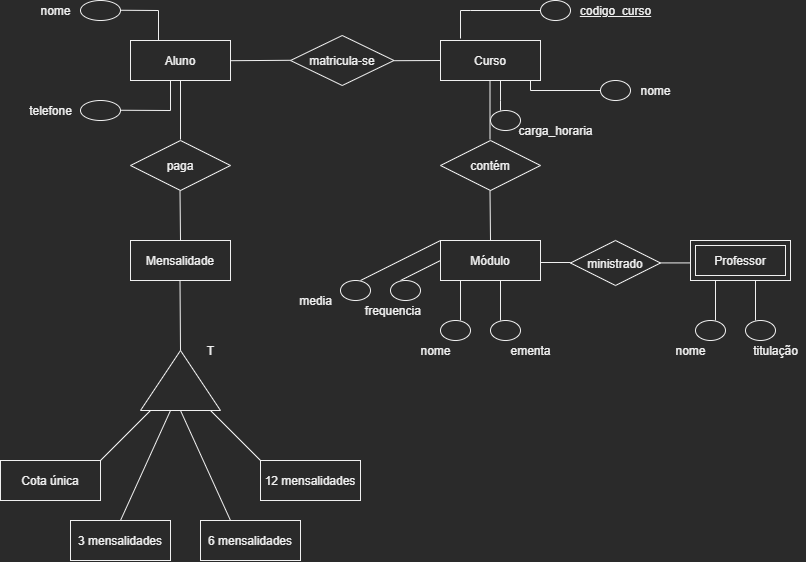

The diagram above was exported from draw.io. Its source (the exported page's mxGraphModel, read from the mxfile embedded in the PNG):
<mxGraphModel dx="2893" dy="1437" grid="1" gridSize="10" guides="1" tooltips="1" connect="1" arrows="1" fold="1" page="1" pageScale="1" pageWidth="827" pageHeight="1169" math="0" shadow="0">
  <root>
    <mxCell id="0" />
    <mxCell id="1" parent="0" />
    <mxCell id="VR9xPnNV29q4qNgD8kL0-1" value="Aluno" style="whiteSpace=wrap;html=1;align=center;hachureGap=4;pointerEvents=0;" vertex="1" parent="1">
      <mxGeometry x="150" y="80" width="100" height="40" as="geometry" />
    </mxCell>
    <mxCell id="VR9xPnNV29q4qNgD8kL0-2" value="Curso" style="whiteSpace=wrap;html=1;align=center;hachureGap=4;pointerEvents=0;" vertex="1" parent="1">
      <mxGeometry x="460" y="80" width="100" height="40" as="geometry" />
    </mxCell>
    <mxCell id="VR9xPnNV29q4qNgD8kL0-3" value="Mensalidade" style="whiteSpace=wrap;html=1;align=center;hachureGap=4;pointerEvents=0;" vertex="1" parent="1">
      <mxGeometry x="150" y="280" width="100" height="40" as="geometry" />
    </mxCell>
    <mxCell id="VR9xPnNV29q4qNgD8kL0-4" value="Módulo" style="whiteSpace=wrap;html=1;align=center;hachureGap=4;pointerEvents=0;" vertex="1" parent="1">
      <mxGeometry x="460" y="280" width="100" height="40" as="geometry" />
    </mxCell>
    <mxCell id="VR9xPnNV29q4qNgD8kL0-5" value="Professor" style="shape=ext;margin=3;double=1;whiteSpace=wrap;html=1;align=center;hachureGap=4;pointerEvents=0;" vertex="1" parent="1">
      <mxGeometry x="710" y="280" width="100" height="40" as="geometry" />
    </mxCell>
    <mxCell id="VR9xPnNV29q4qNgD8kL0-6" value="matricula-se" style="shape=rhombus;perimeter=rhombusPerimeter;whiteSpace=wrap;html=1;align=center;hachureGap=4;pointerEvents=0;" vertex="1" parent="1">
      <mxGeometry x="310" y="75" width="103.5" height="50" as="geometry" />
    </mxCell>
    <mxCell id="VR9xPnNV29q4qNgD8kL0-7" value="paga" style="shape=rhombus;perimeter=rhombusPerimeter;whiteSpace=wrap;html=1;align=center;hachureGap=4;pointerEvents=0;" vertex="1" parent="1">
      <mxGeometry x="150" y="180" width="100" height="50" as="geometry" />
    </mxCell>
    <mxCell id="VR9xPnNV29q4qNgD8kL0-9" value="contém" style="shape=rhombus;perimeter=rhombusPerimeter;whiteSpace=wrap;html=1;align=center;hachureGap=4;pointerEvents=0;" vertex="1" parent="1">
      <mxGeometry x="460" y="180" width="100" height="50" as="geometry" />
    </mxCell>
    <mxCell id="VR9xPnNV29q4qNgD8kL0-10" value="ministrado" style="shape=rhombus;perimeter=rhombusPerimeter;whiteSpace=wrap;html=1;align=center;hachureGap=4;pointerEvents=0;" vertex="1" parent="1">
      <mxGeometry x="590" y="280" width="90" height="45" as="geometry" />
    </mxCell>
    <mxCell id="VR9xPnNV29q4qNgD8kL0-11" value="" style="endArrow=none;html=1;rounded=0;startSize=14;endSize=14;sourcePerimeterSpacing=8;targetPerimeterSpacing=8;entryX=0.5;entryY=1;entryDx=0;entryDy=0;" edge="1" parent="1" target="VR9xPnNV29q4qNgD8kL0-1">
      <mxGeometry relative="1" as="geometry">
        <mxPoint x="200" y="179" as="sourcePoint" />
        <mxPoint x="360" y="179" as="targetPoint" />
      </mxGeometry>
    </mxCell>
    <mxCell id="VR9xPnNV29q4qNgD8kL0-12" value="" style="endArrow=none;html=1;rounded=0;startSize=14;endSize=14;sourcePerimeterSpacing=8;targetPerimeterSpacing=8;entryX=0.5;entryY=1;entryDx=0;entryDy=0;" edge="1" parent="1">
      <mxGeometry relative="1" as="geometry">
        <mxPoint x="200" y="280" as="sourcePoint" />
        <mxPoint x="199.5" y="230" as="targetPoint" />
      </mxGeometry>
    </mxCell>
    <mxCell id="VR9xPnNV29q4qNgD8kL0-13" value="" style="triangle;whiteSpace=wrap;html=1;hachureGap=4;pointerEvents=0;direction=north;" vertex="1" parent="1">
      <mxGeometry x="160" y="390" width="80" height="60" as="geometry" />
    </mxCell>
    <mxCell id="VR9xPnNV29q4qNgD8kL0-14" value="" style="endArrow=none;html=1;rounded=0;startSize=14;endSize=14;sourcePerimeterSpacing=8;targetPerimeterSpacing=8;entryX=0.5;entryY=1;entryDx=0;entryDy=0;exitX=1;exitY=0.5;exitDx=0;exitDy=0;" edge="1" parent="1" source="VR9xPnNV29q4qNgD8kL0-13">
      <mxGeometry relative="1" as="geometry">
        <mxPoint x="200" y="370" as="sourcePoint" />
        <mxPoint x="199.5" y="320" as="targetPoint" />
      </mxGeometry>
    </mxCell>
    <mxCell id="VR9xPnNV29q4qNgD8kL0-16" value="" style="endArrow=none;html=1;startSize=14;endSize=14;sourcePerimeterSpacing=8;targetPerimeterSpacing=8;" edge="1" parent="1">
      <mxGeometry width="50" height="50" relative="1" as="geometry">
        <mxPoint x="120" y="500" as="sourcePoint" />
        <mxPoint x="170" y="450" as="targetPoint" />
      </mxGeometry>
    </mxCell>
    <mxCell id="VR9xPnNV29q4qNgD8kL0-17" value="" style="endArrow=none;html=1;startSize=14;endSize=14;sourcePerimeterSpacing=8;targetPerimeterSpacing=8;" edge="1" parent="1">
      <mxGeometry width="50" height="50" relative="1" as="geometry">
        <mxPoint x="230" y="450" as="sourcePoint" />
        <mxPoint x="280" y="500" as="targetPoint" />
      </mxGeometry>
    </mxCell>
    <mxCell id="VR9xPnNV29q4qNgD8kL0-18" value="" style="endArrow=none;html=1;startSize=14;endSize=14;sourcePerimeterSpacing=8;targetPerimeterSpacing=8;" edge="1" parent="1">
      <mxGeometry width="50" height="50" relative="1" as="geometry">
        <mxPoint x="140" y="560" as="sourcePoint" />
        <mxPoint x="190" y="450" as="targetPoint" />
      </mxGeometry>
    </mxCell>
    <mxCell id="VR9xPnNV29q4qNgD8kL0-20" value="" style="endArrow=none;html=1;startSize=14;endSize=14;sourcePerimeterSpacing=8;targetPerimeterSpacing=8;" edge="1" parent="1">
      <mxGeometry width="50" height="50" relative="1" as="geometry">
        <mxPoint x="250" y="560" as="sourcePoint" />
        <mxPoint x="200" y="450" as="targetPoint" />
      </mxGeometry>
    </mxCell>
    <mxCell id="VR9xPnNV29q4qNgD8kL0-21" value="Cota única" style="whiteSpace=wrap;html=1;align=center;hachureGap=4;pointerEvents=0;" vertex="1" parent="1">
      <mxGeometry x="20" y="500" width="100" height="40" as="geometry" />
    </mxCell>
    <mxCell id="VR9xPnNV29q4qNgD8kL0-22" value="T" style="text;html=1;align=center;verticalAlign=middle;resizable=0;points=[];autosize=1;strokeColor=none;fillColor=none;" vertex="1" parent="1">
      <mxGeometry x="220" y="380" width="20" height="20" as="geometry" />
    </mxCell>
    <mxCell id="VR9xPnNV29q4qNgD8kL0-23" value="3 mensalidades" style="whiteSpace=wrap;html=1;align=center;hachureGap=4;pointerEvents=0;" vertex="1" parent="1">
      <mxGeometry x="90" y="560" width="100" height="40" as="geometry" />
    </mxCell>
    <mxCell id="VR9xPnNV29q4qNgD8kL0-24" value="6 mensalidades" style="whiteSpace=wrap;html=1;align=center;hachureGap=4;pointerEvents=0;" vertex="1" parent="1">
      <mxGeometry x="220" y="560" width="100" height="40" as="geometry" />
    </mxCell>
    <mxCell id="VR9xPnNV29q4qNgD8kL0-25" value="12 mensalidades" style="whiteSpace=wrap;html=1;align=center;hachureGap=4;pointerEvents=0;" vertex="1" parent="1">
      <mxGeometry x="280" y="500" width="100" height="40" as="geometry" />
    </mxCell>
    <mxCell id="VR9xPnNV29q4qNgD8kL0-26" value="" style="endArrow=none;html=1;rounded=0;startSize=14;endSize=14;sourcePerimeterSpacing=8;targetPerimeterSpacing=8;entryX=0.5;entryY=1;entryDx=0;entryDy=0;" edge="1" parent="1">
      <mxGeometry relative="1" as="geometry">
        <mxPoint x="509.5" y="179" as="sourcePoint" />
        <mxPoint x="509.5" y="120" as="targetPoint" />
      </mxGeometry>
    </mxCell>
    <mxCell id="VR9xPnNV29q4qNgD8kL0-27" value="" style="endArrow=none;html=1;rounded=0;startSize=14;endSize=14;sourcePerimeterSpacing=8;targetPerimeterSpacing=8;entryX=0.5;entryY=1;entryDx=0;entryDy=0;" edge="1" parent="1">
      <mxGeometry relative="1" as="geometry">
        <mxPoint x="510" y="280" as="sourcePoint" />
        <mxPoint x="509.5" y="230" as="targetPoint" />
      </mxGeometry>
    </mxCell>
    <mxCell id="VR9xPnNV29q4qNgD8kL0-28" value="" style="endArrow=none;html=1;rounded=0;startSize=14;endSize=14;sourcePerimeterSpacing=8;targetPerimeterSpacing=8;" edge="1" parent="1">
      <mxGeometry relative="1" as="geometry">
        <mxPoint x="560" y="302" as="sourcePoint" />
        <mxPoint x="590" y="302" as="targetPoint" />
      </mxGeometry>
    </mxCell>
    <mxCell id="VR9xPnNV29q4qNgD8kL0-29" value="" style="endArrow=none;html=1;rounded=0;startSize=14;endSize=14;sourcePerimeterSpacing=8;targetPerimeterSpacing=8;" edge="1" parent="1">
      <mxGeometry relative="1" as="geometry">
        <mxPoint x="680" y="302.42" as="sourcePoint" />
        <mxPoint x="710" y="302.42" as="targetPoint" />
      </mxGeometry>
    </mxCell>
    <mxCell id="VR9xPnNV29q4qNgD8kL0-30" value="" style="endArrow=none;html=1;rounded=0;startSize=14;endSize=14;sourcePerimeterSpacing=8;targetPerimeterSpacing=8;" edge="1" parent="1">
      <mxGeometry relative="1" as="geometry">
        <mxPoint x="250" y="100.2" as="sourcePoint" />
        <mxPoint x="310" y="99.79" as="targetPoint" />
      </mxGeometry>
    </mxCell>
    <mxCell id="VR9xPnNV29q4qNgD8kL0-31" value="" style="endArrow=none;html=1;rounded=0;startSize=14;endSize=14;sourcePerimeterSpacing=8;targetPerimeterSpacing=8;" edge="1" parent="1">
      <mxGeometry relative="1" as="geometry">
        <mxPoint x="413.50000000000006" y="100.19999999999999" as="sourcePoint" />
        <mxPoint x="460" y="100" as="targetPoint" />
      </mxGeometry>
    </mxCell>
    <mxCell id="VR9xPnNV29q4qNgD8kL0-33" value="" style="ellipse;whiteSpace=wrap;html=1;align=center;hachureGap=4;pointerEvents=0;" vertex="1" parent="1">
      <mxGeometry x="100" y="140" width="40" height="20" as="geometry" />
    </mxCell>
    <mxCell id="VR9xPnNV29q4qNgD8kL0-34" value="" style="ellipse;whiteSpace=wrap;html=1;align=center;hachureGap=4;pointerEvents=0;" vertex="1" parent="1">
      <mxGeometry x="100" y="40" width="40" height="20" as="geometry" />
    </mxCell>
    <mxCell id="VR9xPnNV29q4qNgD8kL0-35" value="" style="endArrow=none;html=1;rounded=0;startSize=14;endSize=14;sourcePerimeterSpacing=8;targetPerimeterSpacing=8;" edge="1" parent="1">
      <mxGeometry relative="1" as="geometry">
        <mxPoint x="140" y="49.760000000000005" as="sourcePoint" />
        <mxPoint x="178" y="80" as="targetPoint" />
        <Array as="points">
          <mxPoint x="178" y="50" />
        </Array>
      </mxGeometry>
    </mxCell>
    <mxCell id="VR9xPnNV29q4qNgD8kL0-36" value="" style="endArrow=none;html=1;rounded=0;startSize=14;endSize=14;sourcePerimeterSpacing=8;targetPerimeterSpacing=8;" edge="1" parent="1">
      <mxGeometry relative="1" as="geometry">
        <mxPoint x="140" y="149.76" as="sourcePoint" />
        <mxPoint x="190" y="120" as="targetPoint" />
        <Array as="points">
          <mxPoint x="190" y="150" />
        </Array>
      </mxGeometry>
    </mxCell>
    <mxCell id="VR9xPnNV29q4qNgD8kL0-37" value="nome" style="text;html=1;align=center;verticalAlign=middle;resizable=0;points=[];autosize=1;strokeColor=none;fillColor=none;" vertex="1" parent="1">
      <mxGeometry x="50" y="40" width="50" height="20" as="geometry" />
    </mxCell>
    <mxCell id="VR9xPnNV29q4qNgD8kL0-38" value="telefone" style="text;html=1;align=center;verticalAlign=middle;resizable=0;points=[];autosize=1;strokeColor=none;fillColor=none;" vertex="1" parent="1">
      <mxGeometry x="40" y="140" width="60" height="20" as="geometry" />
    </mxCell>
    <mxCell id="VR9xPnNV29q4qNgD8kL0-39" value="" style="endArrow=none;html=1;rounded=0;startSize=14;endSize=14;sourcePerimeterSpacing=8;targetPerimeterSpacing=8;exitX=0.2;exitY=-0.05;exitDx=0;exitDy=0;exitPerimeter=0;" edge="1" parent="1" source="VR9xPnNV29q4qNgD8kL0-2">
      <mxGeometry relative="1" as="geometry">
        <mxPoint x="480" y="78" as="sourcePoint" />
        <mxPoint x="560" y="50" as="targetPoint" />
        <Array as="points">
          <mxPoint x="480" y="50" />
          <mxPoint x="490" y="50" />
        </Array>
      </mxGeometry>
    </mxCell>
    <mxCell id="VR9xPnNV29q4qNgD8kL0-40" value="" style="endArrow=none;html=1;rounded=0;startSize=14;endSize=14;sourcePerimeterSpacing=8;targetPerimeterSpacing=8;" edge="1" parent="1">
      <mxGeometry relative="1" as="geometry">
        <mxPoint x="550" y="120" as="sourcePoint" />
        <mxPoint x="620" y="130" as="targetPoint" />
        <Array as="points">
          <mxPoint x="550" y="130" />
        </Array>
      </mxGeometry>
    </mxCell>
    <mxCell id="VR9xPnNV29q4qNgD8kL0-41" value="" style="endArrow=none;html=1;rounded=0;startSize=14;endSize=14;sourcePerimeterSpacing=8;targetPerimeterSpacing=8;" edge="1" parent="1">
      <mxGeometry relative="1" as="geometry">
        <mxPoint x="520" y="120" as="sourcePoint" />
        <mxPoint x="520" y="150" as="targetPoint" />
        <Array as="points">
          <mxPoint x="520" y="140" />
        </Array>
      </mxGeometry>
    </mxCell>
    <mxCell id="VR9xPnNV29q4qNgD8kL0-42" value="" style="ellipse;whiteSpace=wrap;html=1;align=center;hachureGap=4;pointerEvents=0;" vertex="1" parent="1">
      <mxGeometry x="560" y="40" width="30" height="20" as="geometry" />
    </mxCell>
    <mxCell id="VR9xPnNV29q4qNgD8kL0-43" value="&lt;u&gt;codigo_curso&lt;/u&gt;" style="text;html=1;align=center;verticalAlign=middle;resizable=0;points=[];autosize=1;strokeColor=none;fillColor=none;" vertex="1" parent="1">
      <mxGeometry x="590" y="40" width="90" height="20" as="geometry" />
    </mxCell>
    <mxCell id="VR9xPnNV29q4qNgD8kL0-45" value="" style="ellipse;whiteSpace=wrap;html=1;align=center;hachureGap=4;pointerEvents=0;" vertex="1" parent="1">
      <mxGeometry x="510" y="150" width="30" height="20" as="geometry" />
    </mxCell>
    <mxCell id="VR9xPnNV29q4qNgD8kL0-46" value="carga_horaria" style="text;html=1;align=center;verticalAlign=middle;resizable=0;points=[];autosize=1;strokeColor=none;fillColor=none;" vertex="1" parent="1">
      <mxGeometry x="530" y="160" width="90" height="20" as="geometry" />
    </mxCell>
    <mxCell id="VR9xPnNV29q4qNgD8kL0-47" value="" style="ellipse;whiteSpace=wrap;html=1;align=center;hachureGap=4;pointerEvents=0;" vertex="1" parent="1">
      <mxGeometry x="620" y="120" width="30" height="20" as="geometry" />
    </mxCell>
    <mxCell id="VR9xPnNV29q4qNgD8kL0-48" value="nome" style="text;html=1;align=center;verticalAlign=middle;resizable=0;points=[];autosize=1;strokeColor=none;fillColor=none;" vertex="1" parent="1">
      <mxGeometry x="650" y="120" width="50" height="20" as="geometry" />
    </mxCell>
    <mxCell id="VR9xPnNV29q4qNgD8kL0-51" value="" style="endArrow=none;html=1;rounded=0;startSize=14;endSize=14;sourcePerimeterSpacing=8;targetPerimeterSpacing=8;entryX=0.6;entryY=1;entryDx=0;entryDy=0;entryPerimeter=0;" edge="1" parent="1" target="VR9xPnNV29q4qNgD8kL0-4">
      <mxGeometry relative="1" as="geometry">
        <mxPoint x="520" y="360" as="sourcePoint" />
        <mxPoint x="530" y="360" as="targetPoint" />
      </mxGeometry>
    </mxCell>
    <mxCell id="VR9xPnNV29q4qNgD8kL0-52" value="" style="endArrow=none;html=1;rounded=0;startSize=14;endSize=14;sourcePerimeterSpacing=8;targetPerimeterSpacing=8;" edge="1" parent="1">
      <mxGeometry relative="1" as="geometry">
        <mxPoint x="480" y="360" as="sourcePoint" />
        <mxPoint x="480" y="320" as="targetPoint" />
      </mxGeometry>
    </mxCell>
    <mxCell id="VR9xPnNV29q4qNgD8kL0-53" value="" style="ellipse;whiteSpace=wrap;html=1;align=center;hachureGap=4;pointerEvents=0;" vertex="1" parent="1">
      <mxGeometry x="460" y="360" width="30" height="20" as="geometry" />
    </mxCell>
    <mxCell id="VR9xPnNV29q4qNgD8kL0-54" value="" style="ellipse;whiteSpace=wrap;html=1;align=center;hachureGap=4;pointerEvents=0;" vertex="1" parent="1">
      <mxGeometry x="510" y="360" width="30" height="20" as="geometry" />
    </mxCell>
    <mxCell id="VR9xPnNV29q4qNgD8kL0-55" value="nome" style="text;html=1;align=center;verticalAlign=middle;resizable=0;points=[];autosize=1;strokeColor=none;fillColor=none;" vertex="1" parent="1">
      <mxGeometry x="430" y="380" width="50" height="20" as="geometry" />
    </mxCell>
    <mxCell id="VR9xPnNV29q4qNgD8kL0-56" value="ementa" style="text;html=1;align=center;verticalAlign=middle;resizable=0;points=[];autosize=1;strokeColor=none;fillColor=none;" vertex="1" parent="1">
      <mxGeometry x="520" y="380" width="60" height="20" as="geometry" />
    </mxCell>
    <mxCell id="VR9xPnNV29q4qNgD8kL0-57" value="" style="endArrow=none;html=1;rounded=0;startSize=14;endSize=14;sourcePerimeterSpacing=8;targetPerimeterSpacing=8;entryX=0.6;entryY=1;entryDx=0;entryDy=0;entryPerimeter=0;" edge="1" parent="1">
      <mxGeometry relative="1" as="geometry">
        <mxPoint x="775" y="360" as="sourcePoint" />
        <mxPoint x="775" y="320" as="targetPoint" />
      </mxGeometry>
    </mxCell>
    <mxCell id="VR9xPnNV29q4qNgD8kL0-58" value="" style="endArrow=none;html=1;rounded=0;startSize=14;endSize=14;sourcePerimeterSpacing=8;targetPerimeterSpacing=8;" edge="1" parent="1">
      <mxGeometry relative="1" as="geometry">
        <mxPoint x="735" y="360" as="sourcePoint" />
        <mxPoint x="735" y="320" as="targetPoint" />
      </mxGeometry>
    </mxCell>
    <mxCell id="VR9xPnNV29q4qNgD8kL0-59" value="" style="ellipse;whiteSpace=wrap;html=1;align=center;hachureGap=4;pointerEvents=0;" vertex="1" parent="1">
      <mxGeometry x="715" y="360" width="30" height="20" as="geometry" />
    </mxCell>
    <mxCell id="VR9xPnNV29q4qNgD8kL0-60" value="" style="ellipse;whiteSpace=wrap;html=1;align=center;hachureGap=4;pointerEvents=0;" vertex="1" parent="1">
      <mxGeometry x="765" y="360" width="30" height="20" as="geometry" />
    </mxCell>
    <mxCell id="VR9xPnNV29q4qNgD8kL0-61" value="nome" style="text;html=1;align=center;verticalAlign=middle;resizable=0;points=[];autosize=1;strokeColor=none;fillColor=none;" vertex="1" parent="1">
      <mxGeometry x="685" y="380" width="50" height="20" as="geometry" />
    </mxCell>
    <mxCell id="VR9xPnNV29q4qNgD8kL0-62" value="titulação" style="text;html=1;align=center;verticalAlign=middle;resizable=0;points=[];autosize=1;strokeColor=none;fillColor=none;" vertex="1" parent="1">
      <mxGeometry x="765" y="380" width="60" height="20" as="geometry" />
    </mxCell>
    <mxCell id="VR9xPnNV29q4qNgD8kL0-63" value="" style="endArrow=none;html=1;rounded=0;startSize=14;endSize=14;sourcePerimeterSpacing=8;targetPerimeterSpacing=8;entryX=0;entryY=0.5;entryDx=0;entryDy=0;" edge="1" parent="1" target="VR9xPnNV29q4qNgD8kL0-4">
      <mxGeometry relative="1" as="geometry">
        <mxPoint x="420" y="320" as="sourcePoint" />
        <mxPoint x="420" y="280" as="targetPoint" />
      </mxGeometry>
    </mxCell>
    <mxCell id="VR9xPnNV29q4qNgD8kL0-64" value="" style="endArrow=none;html=1;rounded=0;startSize=14;endSize=14;sourcePerimeterSpacing=8;targetPerimeterSpacing=8;entryX=0;entryY=0;entryDx=0;entryDy=0;" edge="1" parent="1" target="VR9xPnNV29q4qNgD8kL0-4">
      <mxGeometry relative="1" as="geometry">
        <mxPoint x="380" y="320" as="sourcePoint" />
        <mxPoint x="380" y="280" as="targetPoint" />
      </mxGeometry>
    </mxCell>
    <mxCell id="VR9xPnNV29q4qNgD8kL0-65" value="" style="ellipse;whiteSpace=wrap;html=1;align=center;hachureGap=4;pointerEvents=0;" vertex="1" parent="1">
      <mxGeometry x="360" y="320" width="30" height="20" as="geometry" />
    </mxCell>
    <mxCell id="VR9xPnNV29q4qNgD8kL0-66" value="" style="ellipse;whiteSpace=wrap;html=1;align=center;hachureGap=4;pointerEvents=0;" vertex="1" parent="1">
      <mxGeometry x="410" y="320" width="30" height="20" as="geometry" />
    </mxCell>
    <mxCell id="VR9xPnNV29q4qNgD8kL0-67" value="media" style="text;html=1;align=center;verticalAlign=middle;resizable=0;points=[];autosize=1;strokeColor=none;fillColor=none;" vertex="1" parent="1">
      <mxGeometry x="310" y="330" width="50" height="20" as="geometry" />
    </mxCell>
    <mxCell id="VR9xPnNV29q4qNgD8kL0-68" value="frequencia&amp;nbsp;" style="text;html=1;align=center;verticalAlign=middle;resizable=0;points=[];autosize=1;strokeColor=none;fillColor=none;" vertex="1" parent="1">
      <mxGeometry x="379" y="340" width="70" height="20" as="geometry" />
    </mxCell>
  </root>
</mxGraphModel>